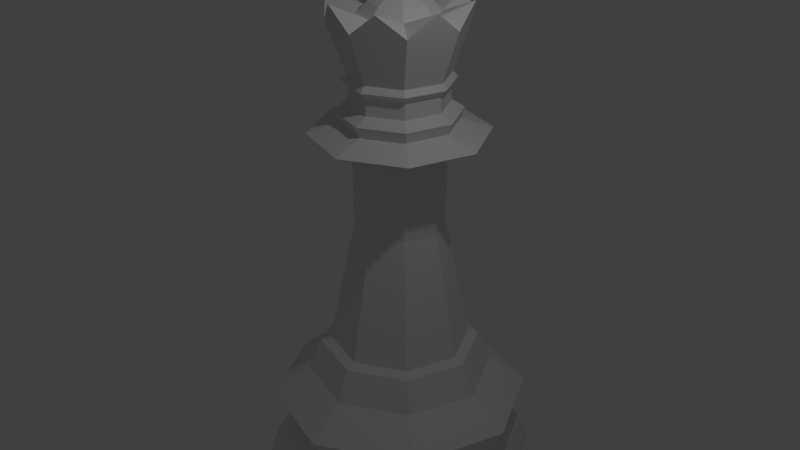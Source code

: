 # Source: LP_Queen.blend  (saved by Blender 2.79.0; exported with 4.5.12 LTS)
import bpy
from mathutils import Matrix  # noqa: F401  (used for matrix-valued properties, if any)

bpy.ops.wm.read_factory_settings(use_empty=True)
scene = bpy.context.scene
scene.name = 'Scene'

# ---- collections
col_collection_1 = bpy.data.collections.new('Collection 1'); scene.collection.children.link(col_collection_1)

# ---- world
world_world = bpy.data.worlds.new('World'); scene.world = world_world
world_world.color = (0.05088, 0.05088, 0.05088)
world_world.use_sun_shadow = False
world_world.sun_shadow_jitter_overblur = 0.0
world_world.cycles.sampling_method = 'MANUAL'

# ---- lights
light_point = bpy.data.lights.new('Point', 'POINT')
light_point.transmission_factor = 0.0
light_point.energy = 100.0
light_point.shadow_buffer_clip_start = 0.5
light_point.shadow_soft_size = 0.1
light_point.shadow_maximum_resolution = 0.006
light_point.use_absolute_resolution = True

# ---- meshes
me_cylinder = bpy.data.meshes.new('Cylinder')
me_cylinder.from_pydata([(0.0, 1.5, -6.557e-07), (1.061, 1.061, -6.557e-07), (1.5, 1.132e-07, -6.557e-07), (1.061, -1.061, -6.557e-07), (-4.888e-07, -1.5, -6.557e-07), (-1.061, -1.061, -6.557e-07), (-1.5, 1.448e-06, -6.557e-07), (-1.061, 1.061, -6.557e-07), (5.516e-08, 1.011, 1.213), (0.715, 0.715, 1.213), (1.011, 2.353e-07, 1.213), (0.715, -0.715, 1.213), (-2.743e-07, -1.011, 1.213), (-0.715, -0.715, 1.213), (-1.011, 1.135e-06, 1.213), (-0.715, 0.715, 1.213), (1.081e-08, 1.389, 0.3516), (0.9819, 0.9819, 0.3516), (1.389, 1.433e-07, 0.3516), (0.9819, -0.9819, 0.3516), (-4.417e-07, -1.389, 0.3516), (-0.9819, -0.9819, 0.3516), (-1.389, 1.379e-06, 0.3516), (-0.9819, 0.9819, 0.3516), (3.155e-08, 1.213, 0.5073), (0.8577, 0.8577, 0.5073), (1.213, 1.851e-07, 0.5073), (0.8577, -0.8577, 0.5073), (-3.637e-07, -1.213, 0.5073), (-0.8577, -0.8577, 0.5073), (-1.213, 1.265e-06, 0.5073), (-0.8577, 0.8577, 0.5073), (1.443e-08, 1.418, 0.9008), (-0.4294, 0.4294, 4.173), (-0.6073, 9.092e-07, 4.173), (-0.4294, -0.4294, 4.173), (1.418, 1.345e-07, 0.9008), (-2.3e-07, -0.6073, 4.173), (1.003, -1.003, 0.9008), (0.4294, -0.4294, 4.173), (-4.475e-07, -1.418, 0.9008), (0.6073, 3.687e-07, 4.173), (-1.003, -1.003, 0.9008), (0.4294, 0.4294, 4.173), (-1.418, 1.396e-06, 0.9008), (-3.166e-08, 0.6073, 4.173), (-1.003, 1.003, 0.9008), (7.642e-08, 0.8686, 1.554), (0.6142, 0.6142, 1.554), (0.8686, 2.763e-07, 1.554), (0.6142, -0.6142, 1.554), (-2.066e-07, -0.8686, 1.554), (-0.6142, -0.6142, 1.554), (-0.8686, 1.049e-06, 1.554), (-0.6142, 0.6142, 1.554), (7.996e-08, 0.7584, 1.599), (0.5362, 0.5362, 1.599), (0.7584, 2.999e-07, 1.599), (0.5362, -0.5362, 1.599), (-1.671e-07, -0.7584, 1.599), (-0.5362, -0.5362, 1.599), (-0.7584, 9.749e-07, 1.599), (-0.5362, 0.5362, 1.599), (-0.3461, 0.3461, 3.908), (-0.6704, 0.6704, 4.064), (0.9481, 2.606e-07, 4.064), (0.4894, 3.547e-07, 3.908), (0.3461, 0.3461, 3.908), (0.6704, 0.6704, 4.064), (-0.9481, 1.104e-06, 4.064), (-0.4894, 7.904e-07, 3.908), (-2.365e-07, -0.9481, 4.064), (-6.999e-08, -0.4894, 3.908), (-0.3461, -0.3461, 3.908), (-0.6704, -0.6704, 4.064), (0.3461, -0.3461, 3.908), (0.6704, -0.6704, 4.064), (7.244e-08, 0.9481, 4.064), (8.95e-08, 0.4894, 3.908), (-4.098e-08, 0.515, 4.56), (0.3642, 0.3642, 4.373), (-0.3642, 0.3642, 4.56), (0.515, -8.564e-08, 4.373), (-0.515, -8.564e-08, 4.56), (0.3642, -0.3642, 4.373), (-1.49e-08, -0.515, 4.373), (-0.3642, -0.3642, 4.56), (-0.3642, -0.3642, 4.373), (-1.49e-08, -0.515, 4.56), (-0.515, -8.564e-08, 4.373), (0.3642, -0.3642, 4.56), (-0.3642, 0.3642, 4.373), (0.515, -8.564e-08, 4.56), (-4.098e-08, 0.515, 4.373), (-0.4634, -0.4634, 4.297), (-6.023e-08, 0.6553, 4.297), (-0.6553, 6.324e-07, 4.297), (0.4634, -0.4634, 4.297), (0.4634, 0.4634, 4.297), (0.6553, 2.045e-07, 4.297), (-0.4634, 0.4634, 4.297), (-2.083e-07, -0.6553, 4.297), (0.3386, 0.3386, 3.009), (0.4789, 3.569e-07, 3.009), (0.3386, -0.3386, 3.009), (-6.602e-08, -0.4789, 3.009), (-0.3386, -0.3386, 3.009), (-0.4789, 7.831e-07, 3.009), (-0.3386, 0.3386, 3.009), (9.001e-08, 0.4789, 3.009), (0.523, 0.007678, 4.689), (0.3753, 0.3704, 4.688), (0.4055, 0.4098, 4.626), (0.5752, -8.119e-08, 4.626), (0.4055, -0.4098, 4.626), (-0.004326, -0.5795, 4.626), (0.3642, 0.3642, 4.56), (-0.004326, 0.5795, 4.626), (-0.4141, 0.4098, 4.626), (-0.5838, -8.119e-08, 4.626), (-0.4141, -0.4098, 4.626), (-0.3709, -0.3716, 4.691), (-0.5283, -0.004721, 4.69), (-0.3737, 0.3817, 4.688), (0.008471, 0.5301, 4.688), (-0.006916, -0.522, 4.691), (0.3621, -0.3748, 4.69), (-0.009034, 0.7227, 5.252), (0.5006, 0.511, 5.254), (-0.0807, 0.07637, 5.545), (-0.004326, 0.108, 5.545), (0.07204, -0.07637, 5.545), (0.1037, -6.576e-08, 5.545), (0.07204, 0.07637, 5.545), (-0.004326, -0.108, 5.545), (-0.1123, -6.638e-08, 5.545), (-0.004326, -0.4177, 5.315), (-0.2997, -0.2954, 5.315), (0.2911, 0.2954, 5.315), (0.4134, -7.224e-08, 5.315), (-0.2997, 0.2954, 5.315), (-0.004326, 0.4177, 5.315), (0.2911, -0.2954, 5.315), (-0.4221, -7.463e-08, 5.315), (-0.004326, 0.1498, 5.844), (-0.004326, -7.957e-08, 5.494), (0.1016, 0.1059, 5.844), (0.1454, 0.1498, 5.691), (0.1454, -7.255e-08, 5.844), (0.2075, -7.862e-08, 5.691), (0.1016, -0.1059, 5.844), (0.1454, -0.1498, 5.691), (-0.004326, -9.808e-08, 5.929), (-0.004326, -0.1498, 5.844), (-0.004326, -0.2118, 5.691), (-0.1102, -0.1059, 5.844), (-0.1541, -0.1498, 5.691), (-0.08172, -0.07595, 5.545), (-0.1541, -7.255e-08, 5.844), (-0.2161, -9.075e-08, 5.691), (-0.1102, 0.1059, 5.844), (-0.1541, 0.1498, 5.691), (-0.004326, 0.2118, 5.691), (1.003, 1.003, 0.9008), (-0.2333, -0.0398, 4.983), (-0.003168, -0.7248, 5.252), (-0.5205, 0.5097, 5.252), (0.7188, -0.006197, 5.253), (0.5135, -0.5123, 5.251), (-0.5186, -0.5117, 5.252), (-0.7328, 0.00293, 5.251), (0.2521, -0.6187, 5.251), (-0.2604, -0.6182, 5.251), (0.2508, 0.6165, 5.251), (-0.2906, 0.6912, 5.489), (0.6884, -0.2869, 5.488), (0.6849, 0.2855, 5.489), (0.2798, 0.6861, 5.491), (-0.6966, 0.2868, 5.488), (-0.6958, -0.2864, 5.489), (0.2819, -0.6911, 5.489), (-0.2906, -0.6911, 5.489), (-0.004326, -0.3122, 5.43), (0.2165, 0.2208, 5.43), (-0.2251, 0.2208, 5.43), (0.2165, -0.2208, 5.43), (-0.3166, -7.185e-08, 5.43), (-0.2251, -0.2208, 5.43), (0.3079, -7.007e-08, 5.43), (-0.004326, 0.3122, 5.43), (-0.6257, -0.2544, 5.251), (-0.6266, 0.2563, 5.251), (-0.2647, 0.6162, 5.252), (0.6097, 0.2524, 5.253), (0.6161, -0.2592, 5.252)], [], [(12, 13, 42, 40), (42, 29, 28, 40), (40, 28, 27, 38), (28, 29, 21, 20), (13, 14, 44, 42), (46, 31, 30, 44), (44, 30, 29, 42), (29, 30, 22, 21), (14, 15, 46, 44), (32, 24, 31, 46), (30, 31, 23, 22), (15, 8, 32, 46), (76, 65, 41, 39), (68, 77, 45, 43), (31, 24, 16, 23), (64, 69, 34, 33), (74, 71, 37, 35), (24, 25, 17, 16), (65, 68, 43, 41), (71, 76, 39, 37), (25, 26, 18, 17), (10, 11, 38, 36), (101, 85, 87, 94), (69, 74, 35, 34), (26, 27, 19, 18), (20, 19, 27, 28), (38, 27, 26, 36), (40, 38, 11, 12), (48, 9, 8, 47), (49, 10, 9, 48), (50, 11, 10, 49), (51, 12, 11, 50), (52, 13, 12, 51), (53, 14, 13, 52), (54, 15, 14, 53), (15, 54, 47, 8), (17, 1, 0, 16), (16, 0, 7, 23), (23, 7, 6, 22), (22, 6, 5, 21), (21, 5, 4, 20), (20, 4, 3, 19), (19, 3, 2, 18), (18, 2, 1, 17), (54, 53, 61, 62), (53, 52, 60, 61), (52, 51, 59, 60), (51, 50, 58, 59), (50, 49, 57, 58), (47, 54, 62, 55), (49, 48, 56, 57), (48, 47, 55, 56), (77, 64, 33, 45), (78, 63, 64, 77), (70, 73, 74, 69), (72, 75, 76, 71), (66, 67, 68, 65), (73, 72, 71, 74), (63, 70, 69, 64), (67, 78, 77, 68), (75, 66, 65, 76), (102, 67, 66, 103), (103, 66, 75, 104), (104, 75, 72, 105), (105, 72, 73, 106), (106, 73, 70, 107), (107, 70, 63, 108), (108, 63, 78, 109), (109, 78, 67, 102), (87, 85, 88, 86), (79, 81, 118, 117), (34, 96, 100, 33), (91, 89, 83, 81), (35, 94, 96, 34), (84, 82, 92, 90), (45, 95, 98, 43), (89, 87, 86, 83), (82, 80, 116, 92), (100, 91, 93, 95), (80, 93, 79, 116), (37, 101, 94, 35), (93, 91, 81, 79), (4, 5, 6, 7, 0, 1, 2, 3), (98, 80, 82, 99), (33, 100, 95, 45), (43, 98, 99, 41), (41, 99, 97, 39), (95, 93, 80, 98), (99, 82, 84, 97), (94, 87, 89, 96), (96, 89, 91, 100), (55, 109, 102, 56), (62, 108, 109, 55), (61, 107, 108, 62), (60, 106, 107, 61), (59, 105, 106, 60), (58, 104, 105, 59), (57, 103, 104, 58), (56, 102, 103, 57), (118, 119, 122, 123), (112, 117, 124, 111), (113, 112, 111, 110), (116, 79, 117, 112), (83, 86, 120, 119), (120, 115, 125, 121), (117, 118, 123, 124), (81, 83, 119, 118), (90, 92, 113, 114), (92, 116, 112, 113), (86, 88, 115, 120), (119, 120, 121, 122), (114, 113, 110, 126), (85, 101, 97, 84), (37, 39, 97, 101), (85, 84, 90, 88), (114, 115, 88, 90), (115, 114, 126, 125), (187, 182, 134, 157), (165, 181, 169, 172), (137, 169, 181), (130, 129, 135, 157, 134, 131, 132, 133), (188, 183, 133, 132), (189, 184, 129, 130), (182, 185, 131, 134), (184, 186, 135, 129), (183, 189, 130, 133), (185, 188, 132, 131), (186, 187, 157, 135), (138, 177, 141), (144, 152, 146), (145, 130, 133), (162, 144, 146, 147), (130, 162, 147, 133), (145, 133, 132), (147, 146, 148, 149), (133, 147, 149, 132), (146, 152, 148), (145, 132, 131), (149, 148, 150, 151), (132, 149, 151, 131), (148, 152, 150), (150, 152, 153), (145, 131, 134), (151, 150, 153, 154), (131, 151, 154, 134), (134, 154, 156, 157), (153, 152, 155), (145, 134, 157), (154, 153, 155, 156), (157, 156, 159, 135), (155, 152, 158), (145, 157, 135), (156, 155, 158, 159), (135, 159, 161, 129), (158, 152, 160), (145, 135, 129), (159, 158, 160, 161), (129, 161, 162, 130), (160, 152, 144), (145, 129, 130), (161, 160, 144, 162), (9, 163, 32, 8), (24, 32, 163, 25), (9, 10, 36, 163), (26, 25, 163, 36), (125, 126, 168, 171, 165), (122, 121, 169, 190, 170), (126, 110, 167, 194, 168), (110, 111, 128, 193, 167), (121, 125, 165, 172, 169), (124, 123, 166, 192, 127), (123, 122, 170, 191, 166), (111, 124, 127, 173, 128), (174, 140, 141), (128, 177, 138), (177, 127, 141), (140, 178, 143), (179, 170, 190, 169), (181, 136, 137), (136, 180, 142), (175, 139, 142), (176, 138, 139), (128, 173, 127, 177), (127, 174, 141), (166, 174, 127, 192), (174, 166, 140), (128, 138, 176), (128, 176, 167, 193), (176, 139, 167), (175, 167, 139), (175, 168, 194, 167), (142, 168, 175), (142, 180, 168), (168, 180, 165, 171), (180, 136, 165), (181, 165, 136), (170, 179, 143), (179, 169, 137), (178, 166, 191, 170), (178, 170, 143), (178, 140, 166), (137, 143, 179), (143, 137, 187, 186), (142, 139, 188, 185), (138, 141, 189, 183), (140, 143, 186, 184), (136, 142, 185, 182), (141, 140, 184, 189), (139, 138, 183, 188), (137, 136, 182, 187)])
me_cylinder.use_remesh_preserve_volume = False
me_cylinder.use_remesh_preserve_attributes = False
me_cylinder.use_mirror_vertex_groups = False
me_cylinder.update()

# ---- objects
ob_point = bpy.data.objects.new('Point', light_point)
ob_lp_queen = bpy.data.objects.new('LP Queen', me_cylinder)

# ---- transforms, parenting, visibility, modifiers, constraints
ob_point.location = (3.016, -1.072, 9.579)
ob_point.lineart.crease_threshold = 0.0
ob_lp_queen.location = (0.0, 0.03521, 0.0)
ob_lp_queen.scale = (1.333, 1.333, 1.3)
ob_lp_queen.lineart.crease_threshold = 0.0

# ---- collection membership
col_collection_1.objects.link(ob_point)
col_collection_1.objects.link(ob_lp_queen)

# ---- scene / render settings (as saved in the file)
scene.frame_start = 1; scene.frame_end = 250; scene.frame_set(1)
scene.render.engine = 'BLENDER_EEVEE_NEXT'
scene.render.resolution_percentage = 50
scene.render.dither_intensity = 0.0
scene.cycles.use_denoising = False
scene.cycles.samples = 128
scene.cycles.sampling_pattern = 'TABULATED_SOBOL'
scene.cycles.use_adaptive_sampling = False
scene.cycles.use_light_tree = False
scene.cycles.blur_glossy = 0.0
scene.cycles.sample_clamp_indirect = 0.0
scene.view_settings.view_transform = 'Standard'
bpy.context.view_layer.update()

# ---- added for rendering (the .blend has no active camera): camera
cam_auto = bpy.data.cameras.new('AutoCamera')
cam_auto.lens = 50.0
cam_auto.sensor_width = 36.0
cam_auto.clip_end = 1000.0
ob_auto_camera = bpy.data.objects.new('AutoCamera', cam_auto)
scene.collection.objects.link(ob_auto_camera)
ob_auto_camera.location = (8.84553, -10.5794, 10.93)
ob_auto_camera.rotation_euler = (1.09748, -7.21219e-08, 0.694738)
scene.camera = ob_auto_camera
bpy.context.view_layer.update()
